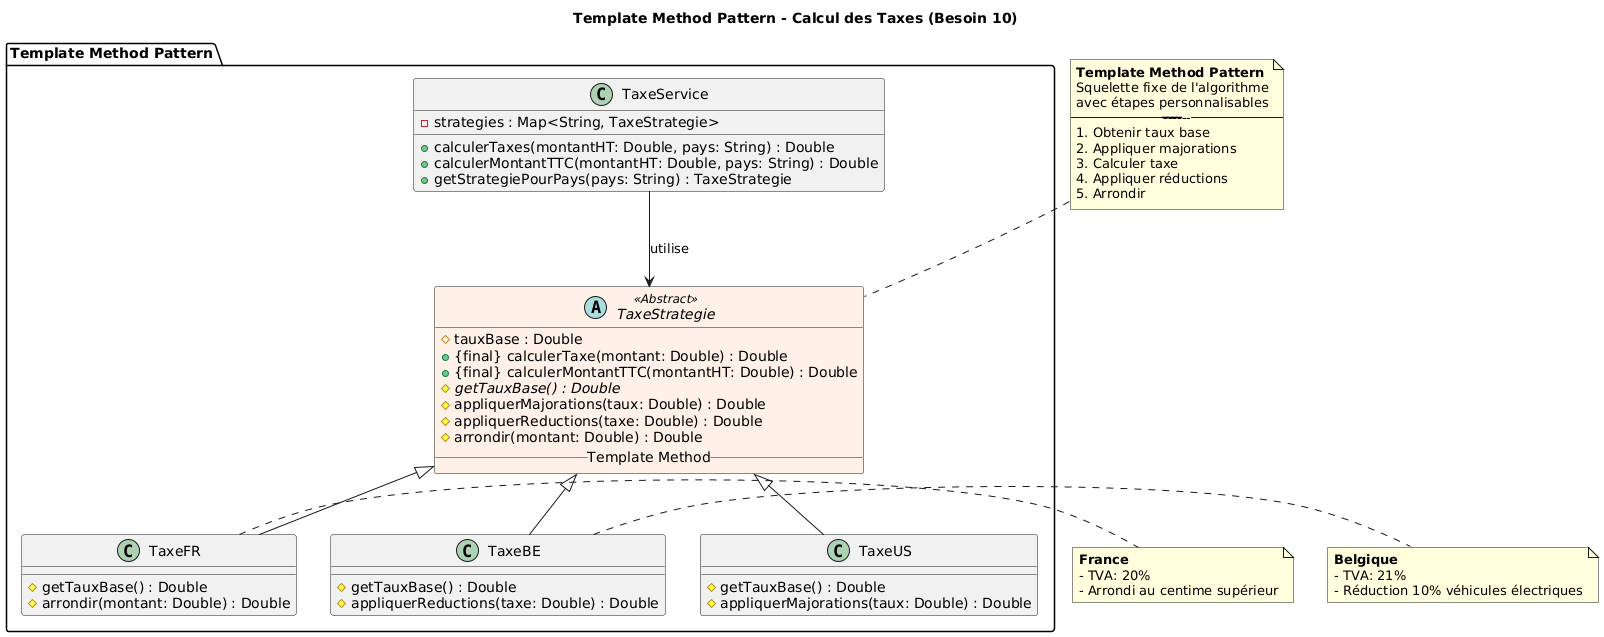

The diagram above was rendered by PlantUML. Its source (embedded in the PNG):
@startuml
title Template Method Pattern - Calcul des Taxes (Besoin 10)

skinparam class {
  BackgroundColor<<Abstract>> #FFF0E6
  BackgroundColor<<Concrete>> #E6FFF0
}

package "Template Method Pattern" {
  abstract class TaxeStrategie <<Abstract>> {
    # tauxBase : Double
    + {final} calculerTaxe(montant: Double) : Double
    + {final} calculerMontantTTC(montantHT: Double) : Double
    # {abstract} getTauxBase() : Double
    # appliquerMajorations(taux: Double) : Double
    # appliquerReductions(taxe: Double) : Double
    # arrondir(montant: Double) : Double
    __Template Method__
  }

  class TaxeFR {
    # getTauxBase() : Double
    # arrondir(montant: Double) : Double
  }

  class TaxeBE {
    # getTauxBase() : Double
    # appliquerReductions(taxe: Double) : Double
  }

  class TaxeUS {
    # getTauxBase() : Double
    # appliquerMajorations(taux: Double) : Double
  }

  class TaxeService {
    - strategies : Map<String, TaxeStrategie>
    + calculerTaxes(montantHT: Double, pays: String) : Double
    + calculerMontantTTC(montantHT: Double, pays: String) : Double
    + getStrategiePourPays(pays: String) : TaxeStrategie
  }
}

' Relations
TaxeStrategie <|-- TaxeFR
TaxeStrategie <|-- TaxeBE
TaxeStrategie <|-- TaxeUS
TaxeService --> TaxeStrategie : utilise

note top of TaxeStrategie
  <b>Template Method Pattern</b>
  Squelette fixe de l'algorithme
  avec étapes personnalisables
  --------------------------
  1. Obtenir taux base
  2. Appliquer majorations
  3. Calculer taxe
  4. Appliquer réductions
  5. Arrondir
end note

note right of TaxeFR
  <b>France</b>
  - TVA: 20%
  - Arrondi au centime supérieur
end note

note right of TaxeBE
  <b>Belgique</b>
  - TVA: 21%
  - Réduction 10% véhicules électriques
end note
@enduml